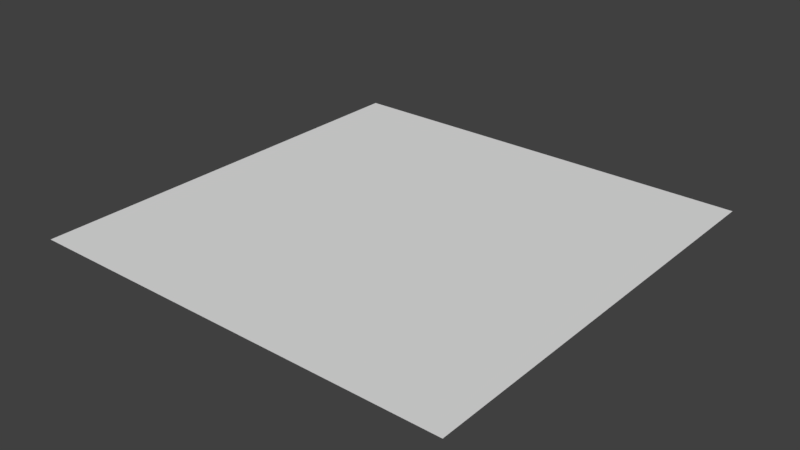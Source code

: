 # Source: PlaneCorners.blend  (saved by Blender 2.79.0; exported with 4.5.12 LTS)
import bpy
from mathutils import Matrix  # noqa: F401  (used for matrix-valued properties, if any)

bpy.ops.wm.read_factory_settings(use_empty=True)
scene = bpy.context.scene
scene.name = 'Scene'

# ---- collections
col_collection_1 = bpy.data.collections.new('Collection 1'); scene.collection.children.link(col_collection_1)

# ---- materials (node trees are filled in below, after node groups)
mat_material_001 = bpy.data.materials.new('Material.001')
mat_material_001.alpha_threshold = 0.0
mat_material_001.use_transparent_shadow = False
mat_material_001.roughness = 0.5
mat_material = bpy.data.materials.new('Material')
mat_material.alpha_threshold = 0.0
mat_material.use_transparent_shadow = False
mat_material.roughness = 0.5

# ---- material node trees

# ---- world
world_world = bpy.data.worlds.new('World'); scene.world = world_world
world_world.color = (0.05088, 0.05088, 0.05088)
world_world.use_sun_shadow = False
world_world.sun_shadow_jitter_overblur = 0.0
world_world.cycles.sampling_method = 'MANUAL'

# ---- meshes
me_plane = bpy.data.meshes.new('Plane')
me_plane.from_pydata([(-1.0, -1.0, 0.0), (1.0, -1.0, 0.0), (-1.0, 1.0, 0.0), (1.0, 1.0, 0.0), (-1.0, 0.0, 0.0), (1.0, 0.0, 0.0), (0.0, -1.0, 0.0), (0.0, 1.0, 0.0), (0.0, 0.0, 0.0)], [], [(0, 6, 8, 4), (4, 8, 7, 2), (7, 8, 5, 3), (8, 6, 1, 5)])
me_plane.polygons.foreach_set('material_index', [0, 0, 0, 1])
_uv = me_plane.uv_layers.new(name='UVMap')
_uv.uv.foreach_set('vector', [0.0001, 9.998e-05, 0.5, 9.998e-05, 0.5, 0.5, 0.0001, 0.5, 0.0001, 0.5, 0.5, 0.5, 0.5, 0.9999, 9.998e-05, 0.9999, 0.5, 0.9999, 0.5, 0.5, 0.9999, 0.5, 0.9999, 0.9999, 0.5, 0.5, 0.5, 9.998e-05, 0.9999, 9.998e-05, 0.9999, 0.5])
me_plane.materials.append(mat_material_001)
me_plane.materials.append(mat_material)
me_plane.use_remesh_preserve_volume = False
me_plane.use_remesh_preserve_attributes = False
me_plane.use_mirror_vertex_groups = False
me_plane.update()

# ---- objects
ob_plane = bpy.data.objects.new('Plane', me_plane)

# ---- transforms, parenting, visibility, modifiers, constraints
ob_plane.location = (0.0, 0.0, 0.0)
ob_plane.scale = (2.5, 2.5, 1.0)
ob_plane.lineart.crease_threshold = 0.0

# ---- collection membership
col_collection_1.objects.link(ob_plane)

# ---- scene / render settings (as saved in the file)
scene.frame_start = 1; scene.frame_end = 250; scene.frame_set(1)
scene.render.engine = 'BLENDER_EEVEE_NEXT'
scene.render.resolution_percentage = 50
scene.render.dither_intensity = 0.0
scene.cycles.use_denoising = False
scene.cycles.samples = 128
scene.cycles.sampling_pattern = 'TABULATED_SOBOL'
scene.cycles.use_adaptive_sampling = False
scene.cycles.use_light_tree = False
scene.cycles.blur_glossy = 0.0
scene.cycles.sample_clamp_indirect = 0.0
scene.view_settings.view_transform = 'Standard'
bpy.context.view_layer.update()

# ---- added for rendering (the .blend has no active camera and no usable light): camera, sun
cam_auto = bpy.data.cameras.new('AutoCamera')
cam_auto.lens = 50.0
cam_auto.sensor_width = 36.0
cam_auto.clip_end = 1000.0
ob_auto_camera = bpy.data.objects.new('AutoCamera', cam_auto)
scene.collection.objects.link(ob_auto_camera)
ob_auto_camera.location = (6.54233, -7.85079, 5.23386)
ob_auto_camera.rotation_euler = (1.09748, -7.21219e-08, 0.694738)
scene.camera = ob_auto_camera
light_auto_sun = bpy.data.lights.new('AutoSun', 'SUN')
light_auto_sun.energy = 3.0
light_auto_sun.angle = 0.0523599
ob_auto_sun = bpy.data.objects.new('AutoSun', light_auto_sun)
scene.collection.objects.link(ob_auto_sun)
ob_auto_sun.rotation_euler = (0.872665, 0.174533, 0.523599)
bpy.context.view_layer.update()
